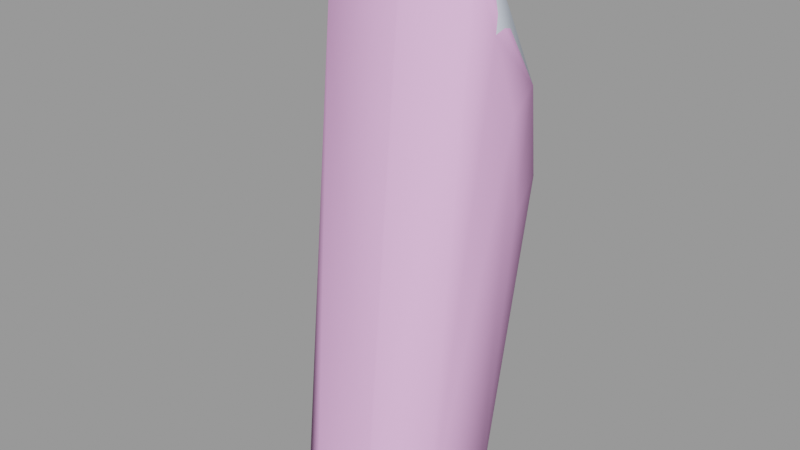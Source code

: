 # Source: heavygib002.blend  (saved by Blender 2.92.15; exported with 4.5.12 LTS)
import bpy
from mathutils import Matrix  # noqa: F401  (used for matrix-valued properties, if any)

bpy.ops.wm.read_factory_settings(use_empty=True)
scene = bpy.context.scene
scene.name = 'heavygib002.qc'

# ---- materials (node trees are filled in below, after node groups)
mat_hvyweapon_red_gib = bpy.data.materials.new('hvyweapon_red_gib')
mat_hvyweapon_red_gib.use_transparent_shadow = False
mat_hvyweapon_red_gib.diffuse_color = (0.7297, 0.7974, 0.9179, 1.0)
mat_phy = bpy.data.materials.new('  phy')
mat_phy.use_transparent_shadow = False
mat_phy.diffuse_color = (0.8976, 0.4687, 0.8465, 1.0)

# ---- material node trees

# ---- meshes
me_heavygib002_reference = bpy.data.meshes.new('heavygib002_reference')
me_heavygib002_reference.from_pydata([(3.853, 5.17, 2.632), (6.082, 6.541, 1.526), (3.827, 5.26, 1.494), (12.57, -0.7687, 0.9573), (12.76, -4.147, 2.092), (13.02, -4.099, 1.413), (12.67, -0.9158, 0.4668), (11.04, 1.279, 0.5245), (10.97, 1.237, 1.133), (9.783, 3.489, 1.453), (9.5, 3.469, 2.344), (8.406, 5.819, 1.502), (8.404, 5.739, 2.548), (6.048, 6.388, 2.742), (6.368, 5.32, 4.849), (4.321, 4.71, 3.762), (4.265, 4.588, 5.009), (6.391, 5.43, 5.742), (4.72, 4.835, 6.144), (6.705, 5.725, 7.961), (8.395, 4.767, 5.513), (10.55, 0.4656, 2.169), (9.229, 2.587, 4.254), (11.86, -0.9526, 2.253), (12.44, -3.504, 2.612), (9.034, 2.853, 6.639), (9.015, 2.776, 5.462), (8.574, 4.969, 4.151), (8.43, 5.115, 7.483), (9.03, 5.548, 10.26), (9.496, 3.192, 9.926), (4.821, 4.916, 10.15), (6.587, 5.914, 10.18), (11.21, -5.053, 3.181), (9.904, -2.37, 2.535), (8.155, 1.166, 9.46), (6.357, 1.011, 9.399), (6.43, 1.425, 7.041), (8.046, 1.454, 7.155), (8.148, 1.24, 5.886), (8.15, 0.9606, 4.888), (8.809, -0.5934, 3.75), (7.8, -2.939, 1.745), (9.422, -5.271, 2.817), (9.283, -6.006, 2.1), (11.48, -5.681, 2.506), (11.32, -5.757, 1.721), (9.039, -6.0, 1.224), (6.376, 1.384, 5.695), (6.471, 0.9314, 4.272), (7.366, -1.051, 3.172), (8.736, 6.058, 1.321), (6.804, -3.485, -0.03714), (8.996, -6.326, 0.7272), (7.175, -3.347, 0.3867), (6.689, -0.5634, 0.5018), (6.497, -0.6347, 0.04905), (5.371, 1.308, 0.9519), (5.472, 1.264, 1.402), (3.912, 2.916, 1.468), (3.686, 2.819, 1.326), (3.581, 5.513, 1.284), (6.087, 6.766, 1.313), (6.197, 6.847, 0.1681), (8.842, 6.09, 0.168), (10.02, 3.478, 0.1138), (9.859, 3.479, 0.9373), (3.589, 5.606, 0.1683), (3.649, 2.809, 0.1686), (5.306, 1.27, 0.09891), (11.25, 1.266, 0.1346), (13.11, -0.9652, -0.03714), (13.26, -4.431, 0.824), (11.51, -6.068, 1.17), (8.904, -0.9078, 17.78), (9.198, -1.327, 14.99), (11.64, 2.478, 14.75), (9.06, -1.966, 13.11), (2.764, 2.638, 11.41), (4.874, 2.788, 10.06), (3.22, 5.883, 11.55), (4.546, 5.287, 15.85), (6.572, 6.982, 12.43), (6.824, 6.476, 15.06), (9.992, 5.198, 13.43), (10.42, 5.512, 15.03), (10.85, 2.423, 13.15), (9.035, -1.445, 12.1), (5.904, -1.538, 10.82), (6.11, -1.05, 15.03), (5.9, -0.8522, 17.67), (8.772, -0.7081, 19.53), (5.948, -1.139, 19.16), (3.519, 1.505, 17.32), (4.345, 1.007, 19.41), (3.759, 2.508, 15.15), (8.984, -1.909, 10.62), (11.79, 2.66, 10.8), (10.54, 5.736, 11.13), (6.586, 6.42, 11.39), (6.583, 6.564, 10.5), (9.875, 4.449, 18.2), (11.12, 1.844, 18.08), (10.58, 1.261, 20.42), (9.279, 3.935, 20.27), (7.062, 6.034, 17.69), (4.253, 4.97, 18.02), (4.402, 4.485, 19.39), (6.968, 5.063, 19.83), (7.246, -3.322, 0.9495), (6.681, -0.651, 1.214), (5.432, 1.294, 2.061), (4.019, 2.77, 2.517), (4.512, 2.92, 3.592), (4.567, 2.969, 4.934), (5.072, 3.076, 6.171)], [], [(0, 1, 2), (3, 4, 5), (3, 5, 6), (3, 6, 7), (3, 7, 8), (9, 8, 7), (9, 10, 8), (11, 10, 9), (11, 12, 10), (1, 12, 11), (1, 13, 12), (0, 13, 1), (14, 13, 0), (14, 0, 15), (14, 15, 16), (14, 16, 17), (17, 16, 18), (17, 18, 19), (20, 17, 19), (21, 10, 22), (21, 8, 10), (23, 8, 21), (23, 3, 8), (3, 23, 24), (3, 24, 4), (20, 25, 26), (22, 20, 26), (22, 27, 20), (10, 27, 22), (10, 12, 27), (27, 12, 13), (27, 13, 14), (27, 14, 17), (27, 17, 20), (20, 19, 28), (20, 28, 25), (29, 25, 28), (29, 30, 25), (31, 19, 18), (31, 32, 19), (32, 28, 19), (32, 29, 28), (33, 4, 24), (23, 33, 24), (23, 34, 33), (23, 21, 34), (35, 36, 37), (35, 37, 38), (30, 35, 38), (30, 38, 25), (39, 25, 38), (39, 26, 25), (40, 26, 39), (40, 22, 26), (41, 22, 40), (41, 21, 22), (41, 34, 21), (41, 42, 34), (42, 33, 34), (42, 43, 33), (44, 33, 43), (44, 45, 33), (33, 45, 4), (5, 4, 45), (5, 45, 46), (45, 47, 46), (45, 44, 47), (48, 38, 37), (48, 39, 38), (48, 40, 39), (48, 49, 40), (50, 40, 49), (50, 41, 40), (41, 50, 42), (9, 51, 11), (52, 53, 47), (52, 47, 54), (52, 54, 55), (52, 55, 56), (57, 56, 55), (57, 55, 58), (59, 57, 58), (59, 60, 57), (2, 60, 59), (2, 61, 60), (61, 2, 1), (61, 1, 62), (62, 1, 11), (62, 11, 51), (51, 63, 62), (51, 64, 63), (65, 64, 51), (65, 51, 66), (62, 63, 67), (62, 67, 61), (67, 60, 61), (67, 68, 60), (60, 68, 69), (60, 69, 57), (9, 66, 51), (66, 9, 7), (66, 7, 70), (6, 70, 7), (6, 71, 70), (72, 71, 6), (72, 6, 5), (46, 72, 5), (46, 73, 72), (53, 73, 46), (53, 46, 47), (57, 65, 66), (57, 69, 65), (72, 73, 53), (52, 72, 53), (52, 71, 72), (52, 70, 71), (52, 56, 70), (57, 70, 56), (57, 66, 70), (74, 75, 76), (77, 76, 75), (78, 31, 79), (78, 80, 31), (78, 81, 80), (82, 80, 81), (82, 81, 83), (83, 84, 82), (83, 85, 84), (85, 86, 84), (76, 86, 85), (76, 87, 86), (76, 77, 87), (77, 88, 87), (75, 88, 77), (75, 89, 88), (74, 89, 75), (74, 90, 89), (90, 74, 91), (90, 91, 92), (93, 90, 92), (93, 92, 94), (88, 79, 36), (88, 78, 79), (88, 95, 78), (88, 89, 95), (90, 95, 89), (90, 93, 95), (96, 36, 35), (96, 88, 36), (96, 87, 88), (96, 86, 87), (96, 97, 86), (97, 84, 86), (97, 98, 84), (82, 84, 98), (82, 98, 99), (82, 99, 80), (80, 99, 100), (80, 100, 31), (32, 31, 100), (29, 32, 100), (99, 98, 100), (29, 100, 98), (98, 30, 29), (98, 97, 30), (97, 35, 30), (97, 96, 35), (78, 95, 81), (93, 81, 95), (101, 76, 85), (101, 102, 76), (74, 76, 102), (102, 91, 74), (102, 103, 91), (104, 103, 102), (104, 102, 101), (105, 104, 101), (105, 101, 85), (105, 85, 83), (105, 83, 81), (105, 81, 106), (93, 106, 81), (94, 106, 93), (94, 107, 106), (107, 105, 106), (107, 108, 105), (105, 108, 104), (69, 64, 65), (69, 68, 64), (68, 63, 64), (68, 67, 63), (109, 55, 54), (47, 109, 54), (47, 44, 109), (42, 44, 43), (42, 109, 44), (50, 109, 42), (50, 110, 109), (109, 110, 55), (111, 55, 110), (111, 58, 55), (112, 58, 111), (112, 59, 58), (2, 59, 112), (2, 112, 0), (112, 15, 0), (112, 113, 15), (114, 15, 113), (114, 113, 49), (114, 49, 48), (48, 115, 114), (48, 37, 115), (49, 110, 50), (49, 111, 110), (113, 111, 49), (113, 112, 111), (16, 115, 18), (16, 114, 115), (114, 16, 15), (36, 115, 37), (36, 79, 115), (79, 18, 115), (79, 31, 18), (104, 91, 103), (104, 92, 91), (104, 94, 92), (104, 107, 94), (104, 108, 107)])
me_heavygib002_reference.polygons.foreach_set('use_smooth', [True] * 228)
_k = set([(1, 2), (1, 11), (2, 59), (5, 6), (5, 46), (6, 7), (7, 9), (9, 11), (29, 30), (29, 32), (30, 35), (31, 32), (31, 79), (35, 36), (36, 79), (46, 47), (47, 54), (52, 53), (52, 56), (53, 73), (54, 55), (55, 58), (56, 57), (57, 66), (57, 69), (58, 59), (63, 64), (63, 67), (64, 65), (65, 66), (65, 69), (66, 70), (67, 68), (68, 69), (70, 71), (71, 72), (72, 73)])
me_heavygib002_reference.attributes.new('sharp_edge', 'BOOLEAN', 'EDGE').data.foreach_set('value', [ (min(e.vertices), max(e.vertices)) in _k for e in me_heavygib002_reference.edges])
_uv = me_heavygib002_reference.uv_layers.new(name='UVMap')
_uv.uv.foreach_set('vector', [0.4973, 0.2871, 0.5139, 0.2649, 0.5034, 0.3003, 0.5415, 0.1264, 0.5419, 0.07526, 0.5464, 0.07857, 0.5415, 0.1264, 0.5464, 0.07857, 0.5451, 0.1268, 0.5415, 0.1264, 0.5451, 0.1268, 0.5365, 0.1619, 0.5415, 0.1264, 0.5365, 0.1619, 0.5325, 0.1591, 0.5255, 0.1934, 0.5325, 0.1591, 0.5365, 0.1619, 0.5255, 0.1934, 0.5189, 0.1923, 0.5325, 0.1591, 0.5204, 0.2316, 0.5189, 0.1923, 0.5255, 0.1934, 0.5204, 0.2316, 0.5135, 0.2264, 0.5189, 0.1923, 0.5139, 0.2649, 0.5135, 0.2264, 0.5204, 0.2316, 0.5139, 0.2649, 0.5062, 0.2576, 0.5135, 0.2264, 0.4973, 0.2871, 0.5062, 0.2576, 0.5139, 0.2649, 0.4927, 0.2383, 0.5062, 0.2576, 0.4973, 0.2871, 0.4927, 0.2383, 0.4973, 0.2871, 0.4913, 0.2749, 0.4927, 0.2383, 0.4913, 0.2749, 0.4864, 0.2688, 0.4927, 0.2383, 0.4864, 0.2688, 0.4868, 0.2346, 0.4868, 0.2346, 0.4864, 0.2688, 0.481, 0.258, 0.4868, 0.2346, 0.481, 0.258, 0.472, 0.2231, 0.4929, 0.2073, 0.4868, 0.2346, 0.472, 0.2231, 0.5252, 0.1474, 0.5189, 0.1923, 0.5062, 0.1772, 0.5252, 0.1474, 0.5325, 0.1591, 0.5189, 0.1923, 0.5317, 0.1208, 0.5325, 0.1591, 0.5252, 0.1474, 0.5317, 0.1208, 0.5415, 0.1264, 0.5325, 0.1591, 0.5415, 0.1264, 0.5317, 0.1208, 0.5365, 0.08281, 0.5415, 0.1264, 0.5365, 0.08281, 0.5419, 0.07526, 0.4929, 0.2073, 0.4908, 0.1745, 0.498, 0.178, 0.5062, 0.1772, 0.4929, 0.2073, 0.498, 0.178, 0.5062, 0.1772, 0.503, 0.2119, 0.4929, 0.2073, 0.5189, 0.1923, 0.503, 0.2119, 0.5062, 0.1772, 0.5189, 0.1923, 0.5135, 0.2264, 0.503, 0.2119, 0.503, 0.2119, 0.5135, 0.2264, 0.5062, 0.2576, 0.503, 0.2119, 0.5062, 0.2576, 0.4927, 0.2383, 0.503, 0.2119, 0.4927, 0.2383, 0.4868, 0.2346, 0.503, 0.2119, 0.4868, 0.2346, 0.4929, 0.2073, 0.4929, 0.2073, 0.472, 0.2231, 0.4789, 0.2002, 0.4929, 0.2073, 0.4789, 0.2002, 0.4908, 0.1745, 0.4596, 0.1844, 0.4908, 0.1745, 0.4789, 0.2002, 0.4596, 0.1844, 0.4691, 0.1574, 0.4908, 0.1745, 0.4536, 0.2451, 0.472, 0.2231, 0.481, 0.258, 0.4536, 0.2451, 0.4564, 0.2174, 0.472, 0.2231, 0.4564, 0.2174, 0.4789, 0.2002, 0.472, 0.2231, 0.4564, 0.2174, 0.4596, 0.1844, 0.4789, 0.2002, 0.5381, 0.05009, 0.5419, 0.07526, 0.5347, 0.07482, 0.5186, 0.0903, 0.5381, 0.05009, 0.5347, 0.07482, 0.5186, 0.0903, 0.5172, 0.05245, 0.5381, 0.05009, 0.5186, 0.0903, 0.5088, 0.09034, 0.5172, 0.05245, 0.4554, 0.07208, 0.4545, 0.04709, 0.4706, 0.04475, 0.4554, 0.07208, 0.4706, 0.04475, 0.4722, 0.06802, 0.455, 0.1065, 0.4554, 0.07208, 0.4722, 0.06802, 0.455, 0.1065, 0.4722, 0.06802, 0.4767, 0.09199, 0.4811, 0.06521, 0.4767, 0.09199, 0.4722, 0.06802, 0.4811, 0.06521, 0.4834, 0.09062, 0.4767, 0.09199, 0.4878, 0.06247, 0.4834, 0.09062, 0.4811, 0.06521, 0.4878, 0.06247, 0.4888, 0.09426, 0.4834, 0.09062, 0.5011, 0.05629, 0.4888, 0.09426, 0.4878, 0.06247, 0.5011, 0.05629, 0.5088, 0.09034, 0.4888, 0.09426, 0.5011, 0.05629, 0.5172, 0.05245, 0.5088, 0.09034, 0.5011, 0.05629, 0.5132, 0.01798, 0.5172, 0.05245, 0.5132, 0.01798, 0.5381, 0.05009, 0.5172, 0.05245, 0.5132, 0.01798, 0.5332, 0.02412, 0.5381, 0.05009, 0.5403, 0.01567, 0.5381, 0.05009, 0.5332, 0.02412, 0.5403, 0.01567, 0.5432, 0.04321, 0.5381, 0.05009, 0.5381, 0.05009, 0.5432, 0.04321, 0.5419, 0.07526, 0.5464, 0.07857, 0.5419, 0.07526, 0.5432, 0.04321, 0.5464, 0.07857, 0.5432, 0.04321, 0.5486, 0.04451, 0.5432, 0.04321, 0.5461, 0.008549, 0.5486, 0.04451, 0.5432, 0.04321, 0.5403, 0.01567, 0.5461, 0.008549, 0.4783, 0.04043, 0.4722, 0.06802, 0.4706, 0.04475, 0.4783, 0.04043, 0.4811, 0.06521, 0.4722, 0.06802, 0.4783, 0.04043, 0.4878, 0.06247, 0.4811, 0.06521, 0.4783, 0.04043, 0.4853, 0.03413, 0.4878, 0.06247, 0.5, 0.03274, 0.4878, 0.06247, 0.4853, 0.03413, 0.5, 0.03274, 0.5011, 0.05629, 0.4878, 0.06247, 0.5011, 0.05629, 0.5, 0.03274, 0.5132, 0.01798, 0.5255, 0.1934, 0.5237, 0.232, 0.5204, 0.2316, 0.4779, 0.4366, 0.4586, 0.4707, 0.4565, 0.4634, 0.4779, 0.4366, 0.4565, 0.4634, 0.4744, 0.4317, 0.4779, 0.4366, 0.4744, 0.4317, 0.4838, 0.3965, 0.4779, 0.4366, 0.4838, 0.3965, 0.4867, 0.3999, 0.4908, 0.366, 0.4867, 0.3999, 0.4838, 0.3965, 0.4908, 0.366, 0.4838, 0.3965, 0.4876, 0.3637, 0.4962, 0.3354, 0.4908, 0.366, 0.4876, 0.3637, 0.4962, 0.3354, 0.4981, 0.3371, 0.4908, 0.366, 0.5034, 0.3003, 0.4981, 0.3371, 0.4962, 0.3354, 0.5034, 0.3003, 0.5066, 0.3025, 0.4981, 0.3371, 0.5066, 0.3025, 0.5034, 0.3003, 0.5139, 0.2649, 0.5066, 0.3025, 0.5139, 0.2649, 0.5159, 0.267, 0.5159, 0.267, 0.5139, 0.2649, 0.5204, 0.2316, 0.5159, 0.267, 0.5204, 0.2316, 0.5237, 0.232, 0.5237, 0.232, 0.5235, 0.2728, 0.5159, 0.267, 0.5237, 0.232, 0.5314, 0.2361, 0.5235, 0.2728, 0.5354, 0.1952, 0.5314, 0.2361, 0.5237, 0.232, 0.5354, 0.1952, 0.5237, 0.232, 0.5292, 0.1947, 0.5159, 0.267, 0.5235, 0.2728, 0.514, 0.3091, 0.5159, 0.267, 0.514, 0.3091, 0.5066, 0.3025, 0.514, 0.3091, 0.4981, 0.3371, 0.5066, 0.3025, 0.514, 0.3091, 0.5049, 0.3448, 0.4981, 0.3371, 0.4981, 0.3371, 0.5049, 0.3448, 0.496, 0.3727, 0.4981, 0.3371, 0.496, 0.3727, 0.4908, 0.366, 0.5255, 0.1934, 0.5292, 0.1947, 0.5237, 0.232, 0.5292, 0.1947, 0.5255, 0.1934, 0.5365, 0.1619, 0.5292, 0.1947, 0.5365, 0.1619, 0.5397, 0.1624, 0.5451, 0.1268, 0.5397, 0.1624, 0.5365, 0.1619, 0.5451, 0.1268, 0.55, 0.1273, 0.5397, 0.1624, 0.5518, 0.07814, 0.55, 0.1273, 0.5451, 0.1268, 0.5518, 0.07814, 0.5451, 0.1268, 0.5464, 0.07857, 0.5486, 0.04451, 0.5518, 0.07814, 0.5464, 0.07857, 0.5486, 0.04451, 0.5526, 0.04369, 0.5518, 0.07814, 0.5497, 0.007533, 0.5526, 0.04369, 0.5486, 0.04451, 0.5497, 0.007533, 0.5486, 0.04451, 0.5461, 0.008549, 0.9449, 0.8185, 0.99, 0.8084, 0.9885, 0.8209, 0.9449, 0.8185, 0.9446, 0.8055, 0.99, 0.8084, 0.9833, 0.9706, 0.9631, 0.981, 0.9425, 0.9656, 0.9367, 0.9037, 0.9833, 0.9706, 0.9425, 0.9656, 0.9367, 0.9037, 0.9961, 0.9149, 0.9833, 0.9706, 0.9367, 0.9037, 0.9904, 0.8669, 0.9961, 0.9149, 0.9367, 0.9037, 0.9459, 0.8589, 0.9904, 0.8669, 0.9449, 0.8185, 0.9904, 0.8669, 0.9459, 0.8589, 0.9449, 0.8185, 0.9885, 0.8209, 0.9904, 0.8669, 0.2283, 0.7716, 0.2255, 0.7376, 0.252, 0.7308, 0.2228, 0.7155, 0.252, 0.7308, 0.2255, 0.7376, 0.3303, 0.7088, 0.3203, 0.6734, 0.3329, 0.6773, 0.3303, 0.7088, 0.3133, 0.6975, 0.3203, 0.6734, 0.3303, 0.7088, 0.3042, 0.7521, 0.3133, 0.6975, 0.2941, 0.7036, 0.3133, 0.6975, 0.3042, 0.7521, 0.2941, 0.7036, 0.3042, 0.7521, 0.2905, 0.7356, 0.2905, 0.7356, 0.27, 0.7113, 0.2941, 0.7036, 0.2905, 0.7356, 0.2696, 0.7312, 0.27, 0.7113, 0.2696, 0.7312, 0.2507, 0.7098, 0.27, 0.7113, 0.252, 0.7308, 0.2507, 0.7098, 0.2696, 0.7312, 0.252, 0.7308, 0.2237, 0.703, 0.2507, 0.7098, 0.252, 0.7308, 0.2228, 0.7155, 0.2237, 0.703, 0.2228, 0.7155, 0.2037, 0.6938, 0.2237, 0.703, 0.2255, 0.7376, 0.2037, 0.6938, 0.2228, 0.7155, 0.2255, 0.7376, 0.2077, 0.7446, 0.2037, 0.6938, 0.2283, 0.7716, 0.2077, 0.7446, 0.2255, 0.7376, 0.2283, 0.7716, 0.2105, 0.7781, 0.2077, 0.7446, 0.2105, 0.7781, 0.2283, 0.7716, 0.23, 0.7922, 0.2105, 0.7781, 0.23, 0.7922, 0.2125, 0.7945, 0.189, 0.7777, 0.2105, 0.7781, 0.2125, 0.7945, 0.189, 0.7777, 0.2125, 0.7945, 0.1957, 0.7946, 0.2037, 0.6938, 0.1816, 0.6752, 0.1938, 0.6686, 0.2037, 0.6938, 0.1776, 0.7029, 0.1816, 0.6752, 0.2037, 0.6938, 0.1837, 0.7515, 0.1776, 0.7029, 0.2037, 0.6938, 0.2077, 0.7446, 0.1837, 0.7515, 0.2105, 0.7781, 0.1837, 0.7515, 0.2077, 0.7446, 0.2105, 0.7781, 0.189, 0.7777, 0.1837, 0.7515, 0.2211, 0.6865, 0.2057, 0.6531, 0.2166, 0.6507, 0.2211, 0.6865, 0.2037, 0.6938, 0.2057, 0.6531, 0.2211, 0.6865, 0.2237, 0.703, 0.2037, 0.6938, 0.2211, 0.6865, 0.2507, 0.7098, 0.2237, 0.703, 0.2211, 0.6865, 0.2512, 0.6796, 0.2507, 0.7098, 0.2512, 0.6796, 0.27, 0.7113, 0.2507, 0.7098, 0.2512, 0.6796, 0.2694, 0.6824, 0.27, 0.7113, 0.2941, 0.7036, 0.27, 0.7113, 0.2694, 0.6824, 0.2941, 0.7036, 0.2694, 0.6824, 0.2923, 0.6899, 0.2941, 0.7036, 0.2923, 0.6899, 0.3133, 0.6975, 0.3133, 0.6975, 0.2923, 0.6899, 0.2932, 0.6793, 0.3133, 0.6975, 0.2932, 0.6793, 0.3063, 0.6735, 0.2935, 0.6705, 0.3063, 0.6735, 0.2932, 0.6793, 0.2779, 0.6694, 0.2935, 0.6705, 0.2932, 0.6793, 0.2923, 0.6899, 0.2694, 0.6824, 0.2932, 0.6793, 0.2779, 0.6694, 0.2932, 0.6793, 0.2694, 0.6824, 0.2694, 0.6824, 0.2583, 0.6541, 0.2725, 0.661, 0.2694, 0.6824, 0.2512, 0.6796, 0.2583, 0.6541, 0.2512, 0.6796, 0.2303, 0.6537, 0.2451, 0.6523, 0.2512, 0.6796, 0.2211, 0.6865, 0.2303, 0.6537, 0.3303, 0.7088, 0.3224, 0.7533, 0.3042, 0.7521, 0.3236, 0.7835, 0.3042, 0.7521, 0.3224, 0.7533, 0.2674, 0.772, 0.252, 0.7308, 0.2696, 0.7312, 0.2674, 0.772, 0.2498, 0.771, 0.252, 0.7308, 0.2283, 0.7716, 0.252, 0.7308, 0.2498, 0.771, 0.2498, 0.771, 0.23, 0.7922, 0.2283, 0.7716, 0.2498, 0.771, 0.2476, 0.7985, 0.23, 0.7922, 0.267, 0.7976, 0.2476, 0.7985, 0.2498, 0.771, 0.267, 0.7976, 0.2498, 0.771, 0.2674, 0.772, 0.2865, 0.768, 0.267, 0.7976, 0.2674, 0.772, 0.2865, 0.768, 0.2674, 0.772, 0.2696, 0.7312, 0.2865, 0.768, 0.2696, 0.7312, 0.2905, 0.7356, 0.2865, 0.768, 0.2905, 0.7356, 0.3042, 0.7521, 0.2865, 0.768, 0.3042, 0.7521, 0.303, 0.7802, 0.3236, 0.7835, 0.303, 0.7802, 0.3042, 0.7521, 0.321, 0.8112, 0.303, 0.7802, 0.3236, 0.7835, 0.321, 0.8112, 0.3008, 0.7978, 0.303, 0.7802, 0.3008, 0.7978, 0.2865, 0.768, 0.303, 0.7802, 0.3008, 0.7978, 0.2841, 0.7957, 0.2865, 0.768, 0.2865, 0.768, 0.2841, 0.7957, 0.267, 0.7976, 0.9446, 0.8055, 0.9914, 0.7599, 0.99, 0.8084, 0.9446, 0.8055, 0.9373, 0.7707, 0.9914, 0.7599, 0.9373, 0.7707, 0.9734, 0.73, 0.9914, 0.7599, 0.9373, 0.7707, 0.9483, 0.7281, 0.9734, 0.73, 0.471, 0.4275, 0.4838, 0.3965, 0.4744, 0.4317, 0.4565, 0.4634, 0.471, 0.4275, 0.4744, 0.4317, 0.4565, 0.4634, 0.4508, 0.4576, 0.471, 0.4275, 0.4655, 0.418, 0.4508, 0.4576, 0.4479, 0.4441, 0.4655, 0.418, 0.471, 0.4275, 0.4508, 0.4576, 0.4649, 0.3842, 0.471, 0.4275, 0.4655, 0.418, 0.4649, 0.3842, 0.4792, 0.3919, 0.471, 0.4275, 0.471, 0.4275, 0.4792, 0.3919, 0.4838, 0.3965, 0.484, 0.3579, 0.4838, 0.3965, 0.4792, 0.3919, 0.484, 0.3579, 0.4876, 0.3637, 0.4838, 0.3965, 0.4891, 0.3302, 0.4876, 0.3637, 0.484, 0.3579, 0.4891, 0.3302, 0.4962, 0.3354, 0.4876, 0.3637, 0.5034, 0.3003, 0.4962, 0.3354, 0.4891, 0.3302, 0.5034, 0.3003, 0.4891, 0.3302, 0.4952, 0.2995, 0.4891, 0.3302, 0.4865, 0.299, 0.4952, 0.2995, 0.4891, 0.3302, 0.4812, 0.3243, 0.4865, 0.299, 0.4736, 0.3126, 0.4865, 0.299, 0.4812, 0.3243, 0.4736, 0.3126, 0.4812, 0.3243, 0.4662, 0.3505, 0.4736, 0.3126, 0.4662, 0.3505, 0.4592, 0.3328, 0.4592, 0.3328, 0.4653, 0.3032, 0.4736, 0.3126, 0.4592, 0.3328, 0.4516, 0.3217, 0.4653, 0.3032, 0.4662, 0.3505, 0.4792, 0.3919, 0.4649, 0.3842, 0.4662, 0.3505, 0.484, 0.3579, 0.4792, 0.3919, 0.4812, 0.3243, 0.484, 0.3579, 0.4662, 0.3505, 0.4812, 0.3243, 0.4891, 0.3302, 0.484, 0.3579, 0.479, 0.2926, 0.4653, 0.3032, 0.4723, 0.2815, 0.479, 0.2926, 0.4736, 0.3126, 0.4653, 0.3032, 0.4736, 0.3126, 0.479, 0.2926, 0.4865, 0.299, 0.4367, 0.3067, 0.4653, 0.3032, 0.4516, 0.3217, 0.4367, 0.3067, 0.4415, 0.2743, 0.4653, 0.3032, 0.4415, 0.2743, 0.4723, 0.2815, 0.4653, 0.3032, 0.4415, 0.2743, 0.4495, 0.2492, 0.4723, 0.2815, 0.6139, 0.67, 0.6555, 0.6514, 0.6415, 0.6769, 0.6139, 0.67, 0.653, 0.6206, 0.6555, 0.6514, 0.6139, 0.67, 0.6296, 0.6102, 0.653, 0.6206, 0.6139, 0.67, 0.5977, 0.6196, 0.6296, 0.6102, 0.6139, 0.67, 0.5982, 0.6483, 0.5977, 0.6196])
me_heavygib002_reference.materials.append(mat_hvyweapon_red_gib)
me_heavygib002_reference.use_remesh_fix_poles = True
me_heavygib002_reference.use_remesh_preserve_attributes = False
me_heavygib002_reference.use_mirror_vertex_groups = False
me_heavygib002_reference.update()
me_heavygib002_reference.normals_split_custom_set([tuple(v) for v in zip(*[iter([-0.8503, 0.4352, 0.2959, -0.1117, 0.9884, 0.1033, -0.8743, 0.4782, 0.0839, 0.8502, 0.3997, 0.3427, 0.898, -0.1703, 0.4056, 0.9396, -0.2826, 0.1933, 0.8502, 0.3997, 0.3427, 0.9396, -0.2826, 0.1933, 0.8998, 0.3992, 0.176, 0.8502, 0.3997, 0.3427, 0.8998, 0.3992, 0.176, 0.8407, 0.5219, 0.1444, 0.8502, 0.3997, 0.3427, 0.8407, 0.5219, 0.1444, 0.823, 0.4782, 0.3065, 0.8751, 0.4457, 0.1883, 0.823, 0.4782, 0.3065, 0.8407, 0.5219, 0.1444, 0.8751, 0.4457, 0.1883, 0.8937, 0.3824, 0.2346, 0.823, 0.4782, 0.3065, 0.6272, 0.7665, 0.1381, 0.8937, 0.3824, 0.2346, 0.8751, 0.4457, 0.1883, 0.6272, 0.7665, 0.1381, 0.6474, 0.726, 0.2319, 0.8937, 0.3824, 0.2346, -0.1117, 0.9884, 0.1033, 0.6474, 0.726, 0.2319, 0.6272, 0.7665, 0.1381, -0.1117, 0.9884, 0.1033, -0.1082, 0.9506, 0.291, 0.6474, 0.726, 0.2319, -0.8503, 0.4352, 0.2959, -0.1082, 0.9506, 0.291, -0.1117, 0.9884, 0.1033, -0.07362, 0.9651, 0.2515, -0.1082, 0.9506, 0.291, -0.8503, 0.4352, 0.2959, -0.07362, 0.9651, 0.2515, -0.8503, 0.4352, 0.2959, -0.848, 0.4575, 0.2675, -0.07362, 0.9651, 0.2515, -0.848, 0.4575, 0.2675, -0.8508, 0.515, 0.1051, -0.07362, 0.9651, 0.2515, -0.8508, 0.515, 0.1051, -0.03769, 0.9981, -0.04806, -0.03769, 0.9981, -0.04806, -0.8508, 0.515, 0.1051, -0.8622, 0.4992, 0.08543, -0.03769, 0.9981, -0.04806, -0.8622, 0.4992, 0.08543, -0.07427, 0.991, -0.1114, 0.7021, 0.712, -0.006086, -0.03769, 0.9981, -0.04806, -0.07427, 0.991, -0.1114, 0.6672, 0.1497, 0.7297, 0.8937, 0.3824, 0.2346, 0.94, 0.0516, 0.3374, 0.6672, 0.1497, 0.7297, 0.823, 0.4782, 0.3065, 0.8937, 0.3824, 0.2346, 0.4649, 0.3067, 0.8306, 0.823, 0.4782, 0.3065, 0.6672, 0.1497, 0.7297, 0.4649, 0.3067, 0.8306, 0.8502, 0.3997, 0.3427, 0.823, 0.4782, 0.3065, 0.8502, 0.3997, 0.3427, 0.4649, 0.3067, 0.8306, 0.6088, 0.04042, 0.7923, 0.8502, 0.3997, 0.3427, 0.6088, 0.04042, 0.7923, 0.898, -0.1703, 0.4056, 0.7021, 0.712, -0.006086, 0.9875, -0.1429, -0.06724, 0.9885, -0.1136, 0.09958, 0.94, 0.0516, 0.3374, 0.7021, 0.712, -0.006086, 0.9885, -0.1136, 0.09958, 0.94, 0.0516, 0.3374, 0.6778, 0.7003, 0.2241, 0.7021, 0.712, -0.006086, 0.8937, 0.3824, 0.2346, 0.6778, 0.7003, 0.2241, 0.94, 0.0516, 0.3374, 0.8937, 0.3824, 0.2346, 0.6474, 0.726, 0.2319, 0.6778, 0.7003, 0.2241, 0.6778, 0.7003, 0.2241, 0.6474, 0.726, 0.2319, -0.1082, 0.9506, 0.291, 0.6778, 0.7003, 0.2241, -0.1082, 0.9506, 0.291, -0.07362, 0.9651, 0.2515, 0.6778, 0.7003, 0.2241, -0.07362, 0.9651, 0.2515, -0.03769, 0.9981, -0.04806, 0.6778, 0.7003, 0.2241, -0.03769, 0.9981, -0.04806, 0.7021, 0.712, -0.006086, 0.7021, 0.712, -0.006086, -0.07427, 0.991, -0.1114, 0.6886, 0.7069, -0.1618, 0.7021, 0.712, -0.006086, 0.6886, 0.7069, -0.1618, 0.9875, -0.1429, -0.06724, 0.6694, 0.7162, -0.1973, 0.9875, -0.1429, -0.06724, 0.6886, 0.7069, -0.1618, 0.6694, 0.7162, -0.1973, 0.9749, -0.1617, -0.153, 0.9875, -0.1429, -0.06724, -0.8726, 0.4873, -0.03382, -0.07427, 0.991, -0.1114, -0.8622, 0.4992, 0.08543, -0.8726, 0.4873, -0.03382, -0.1167, 0.9885, -0.09614, -0.07427, 0.991, -0.1114, -0.1167, 0.9885, -0.09614, 0.6886, 0.7069, -0.1618, -0.07427, 0.991, -0.1114, -0.1167, 0.9885, -0.09614, 0.6694, 0.7162, -0.1973, 0.6886, 0.7069, -0.1618, 0.1139, -0.2042, 0.9723, 0.898, -0.1703, 0.4056, 0.6088, 0.04042, 0.7923, 0.4649, 0.3067, 0.8306, 0.1139, -0.2042, 0.9723, 0.6088, 0.04042, 0.7923, 0.4649, 0.3067, 0.8306, 0.08737, -0.0477, 0.995, 0.1139, -0.2042, 0.9723, 0.4649, 0.3067, 0.8306, 0.6672, 0.1497, 0.7297, 0.08737, -0.0477, 0.995, 0.492, -0.8613, -0.1269, -0.3922, -0.9088, -0.142, -0.4169, -0.9089, 0.01118, 0.492, -0.8613, -0.1269, -0.4169, -0.9089, 0.01118, 0.4855, -0.8742, -0.01208, 0.9749, -0.1617, -0.153, 0.492, -0.8613, -0.1269, 0.4855, -0.8742, -0.01208, 0.9749, -0.1617, -0.153, 0.4855, -0.8742, -0.01208, 0.9875, -0.1429, -0.06724, 0.4651, -0.864, 0.1931, 0.9875, -0.1429, -0.06724, 0.4855, -0.8742, -0.01208, 0.4651, -0.864, 0.1931, 0.9885, -0.1136, 0.09958, 0.9875, -0.1429, -0.06724, 0.399, -0.6923, 0.6013, 0.9885, -0.1136, 0.09958, 0.4651, -0.864, 0.1931, 0.399, -0.6923, 0.6013, 0.94, 0.0516, 0.3374, 0.9885, -0.1136, 0.09958, 0.3111, -0.4229, 0.8511, 0.94, 0.0516, 0.3374, 0.399, -0.6923, 0.6013, 0.3111, -0.4229, 0.8511, 0.6672, 0.1497, 0.7297, 0.94, 0.0516, 0.3374, 0.3111, -0.4229, 0.8511, 0.08737, -0.0477, 0.995, 0.6672, 0.1497, 0.7297, 0.3111, -0.4229, 0.8511, -0.5782, -0.3111, 0.7543, 0.08737, -0.0477, 0.995, -0.5782, -0.3111, 0.7543, 0.1139, -0.2042, 0.9723, 0.08737, -0.0477, 0.995, -0.5782, -0.3111, 0.7543, -0.422, -0.3335, 0.843, 0.1139, -0.2042, 0.9723, -0.4551, -0.7708, 0.4459, 0.1139, -0.2042, 0.9723, -0.422, -0.3335, 0.843, -0.4551, -0.7708, 0.4459, 0.4361, -0.7933, 0.4249, 0.1139, -0.2042, 0.9723, 0.1139, -0.2042, 0.9723, 0.4361, -0.7933, 0.4249, 0.898, -0.1703, 0.4056, 0.9396, -0.2826, 0.1933, 0.898, -0.1703, 0.4056, 0.4361, -0.7933, 0.4249, 0.9396, -0.2826, 0.1933, 0.4361, -0.7933, 0.4249, 0.4588, -0.8875, 0.04353, 0.4361, -0.7933, 0.4249, -0.415, -0.9021, 0.1184, 0.4588, -0.8875, 0.04353, 0.4361, -0.7933, 0.4249, -0.4551, -0.7708, 0.4459, -0.415, -0.9021, 0.1184, -0.4298, -0.8833, 0.1873, 0.4855, -0.8742, -0.01208, -0.4169, -0.9089, 0.01118, -0.4298, -0.8833, 0.1873, 0.4651, -0.864, 0.1931, 0.4855, -0.8742, -0.01208, -0.4298, -0.8833, 0.1873, 0.399, -0.6923, 0.6013, 0.4651, -0.864, 0.1931, -0.4298, -0.8833, 0.1873, -0.5468, -0.7514, 0.3694, 0.399, -0.6923, 0.6013, -0.5515, -0.5766, 0.6028, 0.399, -0.6923, 0.6013, -0.5468, -0.7514, 0.3694, -0.5515, -0.5766, 0.6028, 0.3111, -0.4229, 0.8511, 0.399, -0.6923, 0.6013, 0.3111, -0.4229, 0.8511, -0.5515, -0.5766, 0.6028, -0.5782, -0.3111, 0.7543, 0.8262, 0.3833, 0.4129, 0.608, 0.6533, 0.4512, 0.4929, 0.4819, 0.7245, -0.7899, -0.2677, 0.5518, -0.421, -0.6941, 0.5839, -0.421, -0.6941, 0.5839, -0.7899, -0.2677, 0.5518, -0.421, -0.6941, 0.5839, -0.7899, -0.2677, 0.5517, -0.7899, -0.2677, 0.5518, -0.7899, -0.2677, 0.5517, -0.8196, -0.3809, 0.428, -0.7899, -0.2677, 0.5518, -0.8196, -0.3809, 0.428, -0.8196, -0.3809, 0.428, -0.6891, -0.6833, 0.2414, -0.8196, -0.3809, 0.428, -0.8196, -0.3809, 0.428, -0.6891, -0.6833, 0.2414, -0.8196, -0.3809, 0.428, -0.6886, -0.644, 0.3332, -0.6589, -0.3814, 0.6483, -0.6891, -0.6833, 0.2414, -0.6886, -0.644, 0.3332, -0.6589, -0.3814, 0.6483, -0.8299, -0.4242, 0.3624, -0.6891, -0.6833, 0.2414, -0.4764, 0.2764, 0.8347, -0.8299, -0.4242, 0.3624, -0.6589, -0.3814, 0.6483, -0.4764, 0.2764, 0.8347, -0.7363, 0.4378, 0.5159, -0.8299, -0.4242, 0.3624, -0.7363, 0.4378, 0.5159, -0.4764, 0.2764, 0.8347, -0.06892, 0.571, 0.8181, -0.7363, 0.4378, 0.5159, -0.06892, 0.571, 0.8181, -0.089, 0.8633, 0.4968, -0.089, 0.8633, 0.4968, -0.06892, 0.571, 0.8181, 0.4929, 0.4819, 0.7245, -0.089, 0.8633, 0.4968, 0.4929, 0.4819, 0.7245, 0.608, 0.6533, 0.4512, 0.608, 0.6533, 0.4512, -0.09205, 0.9938, 0.06309, -0.089, 0.8633, 0.4968, 0.608, 0.6533, 0.4512, 0.652, 0.7501, 0.1103, -0.09205, 0.9938, 0.06309, 0.9109, 0.3925, 0.1275, 0.652, 0.7501, 0.1103, 0.608, 0.6533, 0.4512, 0.9109, 0.3925, 0.1275, 0.608, 0.6533, 0.4512, 0.8633, 0.3903, 0.3201, -0.089, 0.8633, 0.4968, -0.09205, 0.9938, 0.06309, -0.8556, 0.5165, 0.03477, -0.089, 0.8633, 0.4968, -0.8556, 0.5165, 0.03477, -0.7363, 0.4378, 0.5159, -0.8556, 0.5165, 0.03477, -0.8299, -0.4242, 0.3624, -0.7363, 0.4378, 0.5159, -0.8556, 0.5165, 0.03477, -0.9073, -0.4191, 0.03473, -0.8299, -0.4242, 0.3624, -0.8299, -0.4242, 0.3624, -0.9073, -0.4191, 0.03473, -0.6695, -0.741, 0.05183, -0.8299, -0.4242, 0.3624, -0.6695, -0.741, 0.05183, -0.6891, -0.6833, 0.2414, 0.8262, 0.3833, 0.4129, 0.8633, 0.3903, 0.3201, 0.608, 0.6533, 0.4512, 0.8633, 0.3903, 0.3201, 0.8262, 0.3833, 0.4129, 0.7957, 0.4795, 0.37, 0.8633, 0.3903, 0.3201, 0.7957, 0.4795, 0.37, 0.7958, 0.4795, 0.37, 0.7976, 0.3681, 0.4778, 0.7958, 0.4795, 0.37, 0.7957, 0.4795, 0.37, 0.7976, 0.3681, 0.4778, 0.7976, 0.3681, 0.4778, 0.7958, 0.4795, 0.37, 0.8116, -0.1949, 0.5507, 0.7976, 0.3681, 0.4778, 0.7976, 0.3681, 0.4778, 0.8116, -0.1949, 0.5507, 0.7976, 0.3681, 0.4778, 0.8116, -0.1948, 0.5507, 0.3311, -0.7527, 0.5691, 0.8116, -0.1949, 0.5507, 0.8116, -0.1948, 0.5507, 0.3311, -0.7527, 0.5691, 0.3311, -0.7527, 0.569, 0.8116, -0.1949, 0.5507, -0.421, -0.6941, 0.5839, 0.3311, -0.7527, 0.569, 0.3311, -0.7527, 0.5691, -0.421, -0.6941, 0.5839, 0.3311, -0.7527, 0.5691, -0.421, -0.6941, 0.5839, 0.4294, -0.902, 0.04486, 0.4294, -0.902, 0.04483, 0.4294, -0.902, 0.04485, 0.4294, -0.902, 0.04486, 0.4294, -0.902, 0.04482, 0.4294, -0.902, 0.04483, 0.1493, -0.3094, -0.9391, 0.1985, -0.401, -0.8943, 0.1493, -0.3094, -0.9391, 0.04429, -0.08475, -0.9954, 0.1493, -0.3094, -0.9391, 0.1493, -0.3094, -0.9391, 0.04429, -0.08475, -0.9954, 0.04421, -0.08477, -0.9954, 0.1493, -0.3094, -0.9391, 0.04429, -0.08475, -0.9954, -0.07056, 0.1794, -0.9812, 0.04421, -0.08477, -0.9954, 0.04429, -0.08475, -0.9954, -0.07059, 0.1794, -0.9812, -0.07056, 0.1794, -0.9812, -0.1289, 0.3088, -0.9424, -0.07056, 0.1794, -0.9812, -0.07059, 0.1794, -0.9812, -0.1289, 0.3088, -0.9424, -0.1289, 0.3088, -0.9424, -0.07056, 0.1794, -0.9812, 0.4381, -0.8966, 0.06441, 0.4152, -0.8977, 0.1476, 0.9836, -0.1659, -0.07087, 0.5349, -0.8319, -0.1475, 0.9836, -0.1659, -0.07087, 0.4152, -0.8977, 0.1476, -0.9105, -0.1954, -0.3643, -0.405, 0.468, -0.7855, -0.5813, -0.0985, -0.8077, -0.9105, -0.1954, -0.3643, -0.6117, 0.7198, -0.3283, -0.405, 0.468, -0.7855, -0.9105, -0.1954, -0.3643, -0.7561, 0.631, 0.1736, -0.6117, 0.7198, -0.3283, 0.04091, 0.9974, -0.05916, -0.6117, 0.7198, -0.3283, -0.7561, 0.631, 0.1736, 0.04091, 0.9974, -0.05916, -0.7561, 0.631, 0.1736, -0.009999, 0.9866, 0.1631, -0.009999, 0.9866, 0.1631, 0.7071, 0.7069, 0.01784, 0.04091, 0.9974, -0.05916, -0.009999, 0.9866, 0.1631, 0.7542, 0.6544, -0.0549, 0.7071, 0.7069, 0.01784, 0.7542, 0.6544, -0.0549, 0.993, 0.02838, -0.1145, 0.7071, 0.7069, 0.01784, 0.9836, -0.1659, -0.07087, 0.993, 0.02838, -0.1145, 0.7542, 0.6544, -0.0549, 0.9836, -0.1659, -0.07087, 0.5648, -0.8212, -0.08189, 0.993, 0.02838, -0.1145, 0.9836, -0.1659, -0.07087, 0.5349, -0.8319, -0.1475, 0.5648, -0.8212, -0.08189, 0.5349, -0.8319, -0.1475, -0.3211, -0.8878, -0.3297, 0.5648, -0.8212, -0.08189, 0.4152, -0.8977, 0.1476, -0.3211, -0.8878, -0.3297, 0.5349, -0.8319, -0.1475, 0.4152, -0.8977, 0.1476, -0.4932, -0.8668, 0.07361, -0.3211, -0.8878, -0.3297, 0.4381, -0.8966, 0.06441, -0.4932, -0.8668, 0.07361, 0.4152, -0.8977, 0.1476, 0.4381, -0.8966, 0.06441, -0.4175, -0.9085, -0.0152, -0.4932, -0.8668, 0.07361, -0.4175, -0.9085, -0.0152, 0.4381, -0.8966, 0.06441, 0.3114, -0.8203, 0.4798, -0.4175, -0.9085, -0.0152, 0.3114, -0.8203, 0.4798, -0.385, -0.8018, 0.457, -0.963, -0.2678, 0.03106, -0.4175, -0.9085, -0.0152, -0.385, -0.8018, 0.457, -0.963, -0.2678, 0.03106, -0.385, -0.8018, 0.457, -0.7833, -0.2828, 0.5536, -0.3211, -0.8878, -0.3297, -0.5813, -0.0985, -0.8077, -0.3152, -0.3597, -0.8782, -0.3211, -0.8878, -0.3297, -0.9105, -0.1954, -0.3643, -0.5813, -0.0985, -0.8077, -0.3211, -0.8878, -0.3297, -0.9728, -0.2236, 0.06, -0.9105, -0.1954, -0.3643, -0.3211, -0.8878, -0.3297, -0.4932, -0.8668, 0.07361, -0.9728, -0.2236, 0.06, -0.4175, -0.9085, -0.0152, -0.9728, -0.2236, 0.06, -0.4932, -0.8668, 0.07361, -0.4175, -0.9085, -0.0152, -0.963, -0.2678, 0.03106, -0.9728, -0.2236, 0.06, 0.417, -0.7675, -0.4869, -0.3152, -0.3597, -0.8782, 0.1832, -0.3012, -0.9358, 0.417, -0.7675, -0.4869, -0.3211, -0.8878, -0.3297, -0.3152, -0.3597, -0.8782, 0.417, -0.7675, -0.4869, 0.5648, -0.8212, -0.08189, -0.3211, -0.8878, -0.3297, 0.417, -0.7675, -0.4869, 0.993, 0.02838, -0.1145, 0.5648, -0.8212, -0.08189, 0.417, -0.7675, -0.4869, 0.9022, -0.04464, -0.4289, 0.993, 0.02838, -0.1145, 0.9022, -0.04464, -0.4289, 0.7071, 0.7069, 0.01784, 0.993, 0.02838, -0.1145, 0.9022, -0.04464, -0.4289, 0.5226, 0.8074, -0.2741, 0.7071, 0.7069, 0.01784, 0.04091, 0.9974, -0.05916, 0.7071, 0.7069, 0.01784, 0.5226, 0.8074, -0.2741, 0.04091, 0.9974, -0.05916, 0.5226, 0.8074, -0.2741, 0.002886, 0.9772, -0.2125, 0.04091, 0.9974, -0.05916, 0.002886, 0.9772, -0.2125, -0.6117, 0.7198, -0.3283, -0.6117, 0.7198, -0.3283, 0.002886, 0.9772, -0.2125, -0.04772, 0.8258, -0.5619, -0.6117, 0.7198, -0.3283, -0.04772, 0.8258, -0.5619, -0.405, 0.468, -0.7855, -0.01206, 0.5652, -0.8249, -0.405, 0.468, -0.7855, -0.04772, 0.8258, -0.5619, 0.3234, 0.4665, -0.8233, -0.01206, 0.5652, -0.8249, -0.04772, 0.8258, -0.5619, 0.002886, 0.9772, -0.2125, 0.5226, 0.8074, -0.2741, -0.04772, 0.8258, -0.5619, 0.3234, 0.4665, -0.8233, -0.04772, 0.8258, -0.5619, 0.5226, 0.8074, -0.2741, 0.5226, 0.8074, -0.2741, 0.4196, 0.03979, -0.9068, 0.3234, 0.4665, -0.8233, 0.5226, 0.8074, -0.2741, 0.9022, -0.04464, -0.4289, 0.4196, 0.03979, -0.9068, 0.9022, -0.04464, -0.4289, 0.1832, -0.3012, -0.9358, 0.4196, 0.03979, -0.9068, 0.9022, -0.04464, -0.4289, 0.417, -0.7675, -0.4869, 0.1832, -0.3012, -0.9358, -0.9105, -0.1954, -0.3643, -0.9728, -0.2236, 0.06, -0.7561, 0.631, 0.1736, -0.963, -0.2678, 0.03106, -0.7561, 0.631, 0.1736, -0.9728, -0.2236, 0.06, 0.6615, 0.6801, 0.3159, 0.9836, -0.1659, -0.07087, 0.7542, 0.6544, -0.0549, 0.6615, 0.6801, 0.3159, 0.9691, -0.131, 0.2089, 0.9836, -0.1659, -0.07087, 0.4381, -0.8966, 0.06441, 0.9836, -0.1659, -0.07087, 0.9691, -0.131, 0.2089, 0.9691, -0.131, 0.2089, 0.3114, -0.8203, 0.4798, 0.4381, -0.8966, 0.06441, 0.9691, -0.131, 0.2089, 0.7179, -0.1647, 0.6764, 0.3114, -0.8203, 0.4798, 0.4678, 0.5091, 0.7225, 0.7179, -0.1647, 0.6764, 0.9691, -0.131, 0.2089, 0.4678, 0.5091, 0.7225, 0.9691, -0.131, 0.2089, 0.6615, 0.6801, 0.3159, 0.01892, 0.953, 0.3022, 0.4678, 0.5091, 0.7225, 0.6615, 0.6801, 0.3159, 0.01892, 0.953, 0.3022, 0.6615, 0.6801, 0.3159, 0.7542, 0.6544, -0.0549, 0.01892, 0.953, 0.3022, 0.7542, 0.6544, -0.0549, -0.009999, 0.9866, 0.1631, 0.01892, 0.953, 0.3022, -0.009999, 0.9866, 0.1631, -0.7561, 0.631, 0.1736, 0.01892, 0.953, 0.3022, -0.7561, 0.631, 0.1736, -0.7517, 0.621, 0.2221, -0.963, -0.2678, 0.03106, -0.7517, 0.621, 0.2221, -0.7561, 0.631, 0.1736, -0.7833, -0.2828, 0.5536, -0.7517, 0.621, 0.2221, -0.963, -0.2678, 0.03106, -0.7833, -0.2828, 0.5536, -0.5967, 0.3766, 0.7086, -0.7517, 0.621, 0.2221, -0.5967, 0.3766, 0.7086, 0.01892, 0.953, 0.3022, -0.7517, 0.621, 0.2221, -0.5967, 0.3766, 0.7086, -0.02197, 0.6916, 0.7219, 0.01892, 0.953, 0.3022, 0.01892, 0.953, 0.3022, -0.02197, 0.6916, 0.7219, 0.4678, 0.5091, 0.7225, -0.01096, 0.02237, -0.9997, -0.005498, 0.01123, -0.9999, -0.01096, 0.02237, -0.9997, -0.01096, 0.02237, -0.9997, -0.005548, 0.01118, -0.9999, -0.005498, 0.01123, -0.9999, -0.005548, 0.01118, -0.9999, -5.837e-05, -8.923e-05, -1.0, -0.005498, 0.01123, -0.9999, -0.005548, 0.01118, -0.9999, -5.183e-05, -9.335e-05, -1.0, -5.837e-05, -8.923e-05, -1.0, -0.8852, -0.3506, 0.3058, -0.9302, -0.367, -0.00652, -0.9218, -0.3699, 0.1156, -0.415, -0.9021, 0.1184, -0.8852, -0.3506, 0.3058, -0.9218, -0.3699, 0.1156, -0.415, -0.9021, 0.1184, -0.4551, -0.7708, 0.4459, -0.8852, -0.3506, 0.3058, -0.5782, -0.3111, 0.7543, -0.4551, -0.7708, 0.4459, -0.422, -0.3335, 0.843, -0.5782, -0.3111, 0.7543, -0.8852, -0.3506, 0.3058, -0.4551, -0.7708, 0.4459, -0.5515, -0.5766, 0.6028, -0.8852, -0.3506, 0.3058, -0.5782, -0.3111, 0.7543, -0.5515, -0.5766, 0.6028, -0.8976, -0.4126, 0.155, -0.8852, -0.3506, 0.3058, -0.8852, -0.3506, 0.3058, -0.8976, -0.4126, 0.155, -0.9302, -0.367, -0.00652, -0.7794, -0.6164, 0.1124, -0.9302, -0.367, -0.00652, -0.8976, -0.4126, 0.155, -0.7794, -0.6164, 0.1124, -0.7904, -0.6116, -0.03486, -0.9302, -0.367, -0.00652, -0.8951, -0.404, 0.1888, -0.7904, -0.6116, -0.03486, -0.7794, -0.6164, 0.1124, -0.8951, -0.404, 0.1888, -0.9183, -0.3954, 0.01991, -0.7904, -0.6116, -0.03486, -0.8743, 0.4782, 0.0839, -0.9183, -0.3954, 0.01991, -0.8951, -0.404, 0.1888, -0.8743, 0.4782, 0.0839, -0.8951, -0.404, 0.1888, -0.8503, 0.4352, 0.2959, -0.8951, -0.404, 0.1888, -0.848, 0.4575, 0.2675, -0.8503, 0.4352, 0.2959, -0.8951, -0.404, 0.1888, -0.8803, -0.4269, 0.2072, -0.848, 0.4575, 0.2675, -0.8811, -0.4353, 0.1848, -0.848, 0.4575, 0.2675, -0.8803, -0.4269, 0.2072, -0.8811, -0.4353, 0.1848, -0.8803, -0.4269, 0.2072, -0.5468, -0.7514, 0.3694, -0.8811, -0.4353, 0.1848, -0.5468, -0.7514, 0.3694, -0.4298, -0.8833, 0.1873, -0.4298, -0.8833, 0.1873, -0.9028, -0.4118, 0.1244, -0.8811, -0.4353, 0.1848, -0.4298, -0.8833, 0.1873, -0.4169, -0.9089, 0.01118, -0.9028, -0.4118, 0.1244, -0.5468, -0.7514, 0.3694, -0.8976, -0.4126, 0.155, -0.5515, -0.5766, 0.6028, -0.5468, -0.7514, 0.3694, -0.7794, -0.6164, 0.1124, -0.8976, -0.4126, 0.155, -0.8803, -0.4269, 0.2072, -0.7794, -0.6164, 0.1124, -0.5468, -0.7514, 0.3694, -0.8803, -0.4269, 0.2072, -0.8951, -0.404, 0.1888, -0.7794, -0.6164, 0.1124, -0.8508, 0.515, 0.1051, -0.9028, -0.4118, 0.1244, -0.8622, 0.4992, 0.08543, -0.8508, 0.515, 0.1051, -0.8811, -0.4353, 0.1848, -0.9028, -0.4118, 0.1244, -0.8811, -0.4353, 0.1848, -0.8508, 0.515, 0.1051, -0.848, 0.4575, 0.2675, -0.3922, -0.9088, -0.142, -0.9028, -0.4118, 0.1244, -0.4169, -0.9089, 0.01118, -0.3922, -0.9088, -0.142, -0.9195, -0.3881, -0.06267, -0.9028, -0.4118, 0.1244, -0.9195, -0.3881, -0.06267, -0.8622, 0.4992, 0.08543, -0.9028, -0.4118, 0.1244, -0.9195, -0.3881, -0.06267, -0.8726, 0.4873, -0.03382, -0.8622, 0.4992, 0.08543, 0.4678, 0.5091, 0.7225, 0.3114, -0.8203, 0.4798, 0.7179, -0.1647, 0.6764, 0.4678, 0.5091, 0.7225, -0.385, -0.8018, 0.457, 0.3114, -0.8203, 0.4798, 0.4678, 0.5091, 0.7225, -0.7833, -0.2828, 0.5536, -0.385, -0.8018, 0.457, 0.4678, 0.5091, 0.7225, -0.5967, 0.3766, 0.7086, -0.7833, -0.2828, 0.5536, 0.4678, 0.5091, 0.7225, -0.02197, 0.6916, 0.7219, -0.5967, 0.3766, 0.7086])] * 3)])
me_heavygib002_physics = bpy.data.meshes.new('heavygib002_physics')
me_heavygib002_physics.from_pydata([(11.48, -5.681, 2.506), (9.283, -6.006, 2.1), (11.51, -6.068, 1.17), (8.996, -6.326, 0.7272), (13.26, -4.431, 0.824), (6.968, 5.063, 19.83), (7.062, 6.034, 17.69), (4.402, 4.485, 19.39), (9.279, 3.935, 20.27), (8.772, -0.7081, 19.53), (5.948, -1.139, 19.16), (10.58, 1.261, 20.42), (11.12, 1.844, 18.08), (10.42, 5.512, 15.03), (11.64, 2.478, 14.75), (4.345, 1.007, 19.41), (3.519, 1.505, 17.32), (6.197, 6.847, 0.1681), (3.589, 5.606, 0.1683), (3.22, 5.883, 11.55), (6.572, 6.982, 12.43), (6.804, -3.485, -0.03714), (13.11, -0.9652, -0.03714), (8.842, 6.09, 0.168), (11.79, 2.66, 10.8), (10.54, 5.736, 11.13), (3.649, 2.809, 0.1686), (2.764, 2.638, 11.41)], [], [(0, 1, 2), (1, 3, 2), (2, 4, 0), (4, 2, 3), (5, 6, 7), (6, 5, 8), (7, 8, 5), (9, 10, 0), (0, 10, 1), (4, 11, 0), (0, 11, 9), (12, 13, 11), (12, 14, 13), (12, 11, 4), (4, 14, 12), (15, 8, 7), (11, 8, 15), (15, 10, 11), (16, 15, 7), (15, 16, 10), (17, 18, 19), (17, 19, 20), (17, 21, 18), (21, 17, 22), (23, 17, 20), (22, 17, 23), (7, 6, 19), (19, 6, 20), (13, 6, 8), (6, 13, 20), (22, 4, 3), (22, 14, 4), (24, 22, 25), (25, 13, 24), (13, 25, 20), (25, 23, 20), (22, 23, 25), (24, 14, 22), (13, 14, 24), (11, 10, 9), (18, 21, 26), (21, 16, 27), (16, 21, 3), (21, 22, 3), (21, 27, 26), (16, 7, 19), (27, 16, 19), (10, 16, 3), (18, 27, 19), (27, 18, 26), (13, 8, 11), (10, 3, 1)])
me_heavygib002_physics.polygons.foreach_set('use_smooth', [True] * 52)
_uv = me_heavygib002_physics.uv_layers.new(name='UVMap')
_uv.uv.foreach_set('vector', [0.0, 0.0, 0.0, 0.0, 0.0, 0.0, 0.0, 0.0, 0.0, 0.0, 0.0, 0.0, 0.0, 0.0, 0.0, 0.0, 0.0, 0.0, 0.0, 0.0, 0.0, 0.0, 0.0, 0.0, 0.0, 0.0, 0.0, 0.0, 0.0, 0.0, 0.0, 0.0, 0.0, 0.0, 0.0, 0.0, 0.0, 0.0, 0.0, 0.0, 0.0, 0.0, 0.0, 0.0, 0.0, 0.0, 0.0, 0.0, 0.0, 0.0, 0.0, 0.0, 0.0, 0.0, 0.0, 0.0, 0.0, 0.0, 0.0, 0.0, 0.0, 0.0, 0.0, 0.0, 0.0, 0.0, 0.0, 0.0, 0.0, 0.0, 0.0, 0.0, 0.0, 0.0, 0.0, 0.0, 0.0, 0.0, 0.0, 0.0, 0.0, 0.0, 0.0, 0.0, 0.0, 0.0, 0.0, 0.0, 0.0, 0.0, 0.0, 0.0, 0.0, 0.0, 0.0, 0.0, 0.0, 0.0, 0.0, 0.0, 0.0, 0.0, 0.0, 0.0, 0.0, 0.0, 0.0, 0.0, 0.0, 0.0, 0.0, 0.0, 0.0, 0.0, 0.0, 0.0, 0.0, 0.0, 0.0, 0.0, 0.0, 0.0, 0.0, 0.0, 0.0, 0.0, 0.0, 0.0, 0.0, 0.0, 0.0, 0.0, 0.0, 0.0, 0.0, 0.0, 0.0, 0.0, 0.0, 0.0, 0.0, 0.0, 0.0, 0.0, 0.0, 0.0, 0.0, 0.0, 0.0, 0.0, 0.0, 0.0, 0.0, 0.0, 0.0, 0.0, 0.0, 0.0, 0.0, 0.0, 0.0, 0.0, 0.0, 0.0, 0.0, 0.0, 0.0, 0.0, 0.0, 0.0, 0.0, 0.0, 0.0, 0.0, 0.0, 0.0, 0.0, 0.0, 0.0, 0.0, 0.0, 0.0, 0.0, 0.0, 0.0, 0.0, 0.0, 0.0, 0.0, 0.0, 0.0, 0.0, 0.0, 0.0, 0.0, 0.0, 0.0, 0.0, 0.0, 0.0, 0.0, 0.0, 0.0, 0.0, 0.0, 0.0, 0.0, 0.0, 0.0, 0.0, 0.0, 0.0, 0.0, 0.0, 0.0, 0.0, 0.0, 0.0, 0.0, 0.0, 0.0, 0.0, 0.0, 0.0, 0.0, 0.0, 0.0, 0.0, 0.0, 0.0, 0.0, 0.0, 0.0, 0.0, 0.0, 0.0, 0.0, 0.0, 0.0, 0.0, 0.0, 0.0, 0.0, 0.0, 0.0, 0.0, 0.0, 0.0, 0.0, 0.0, 0.0, 0.0, 0.0, 0.0, 0.0, 0.0, 0.0, 0.0, 0.0, 0.0, 0.0, 0.0, 0.0, 0.0, 0.0, 0.0, 0.0, 0.0, 0.0, 0.0, 0.0, 0.0, 0.0, 0.0, 0.0, 0.0, 0.0, 0.0, 0.0, 0.0, 0.0, 0.0, 0.0, 0.0, 0.0, 0.0, 0.0, 0.0, 0.0, 0.0, 0.0, 0.0, 0.0, 0.0, 0.0, 0.0, 0.0, 0.0, 0.0, 0.0, 0.0, 0.0, 0.0, 0.0, 0.0, 0.0, 0.0, 0.0, 0.0, 0.0, 0.0, 0.0])
me_heavygib002_physics.materials.append(mat_phy)
me_heavygib002_physics.use_remesh_fix_poles = True
me_heavygib002_physics.use_remesh_preserve_attributes = False
me_heavygib002_physics.use_mirror_vertex_groups = False
me_heavygib002_physics.update()
me_heavygib002_physics.normals_split_custom_set([tuple(v) for v in zip(*[iter([0.8585, -0.3086, 0.4095, 0.9592, -0.2782, 0.04968, 0.9356, 0.1228, 0.3311, 0.9592, -0.2782, 0.04968, 0.7109, 0.205, -0.6727, 0.9356, 0.1228, 0.3311, 0.9356, 0.1228, 0.3311, 0.2609, -0.05978, 0.9635, 0.8585, -0.3086, 0.4095, 0.2609, -0.05978, 0.9635, 0.9356, 0.1228, 0.3311, 0.7109, 0.205, -0.6727, -0.762, -0.6468, -0.03138, -0.964, -0.262, -0.04452, -0.4778, -0.53, -0.7006, -0.964, -0.262, -0.04452, -0.762, -0.6468, -0.03138, -0.4392, -0.8576, 0.2676, -0.4778, -0.53, -0.7006, -0.4392, -0.8576, 0.2676, -0.762, -0.6468, -0.03138, 0.8666, -0.3533, 0.3523, 0.8934, -0.3059, -0.3289, 0.8585, -0.3086, 0.4095, 0.8585, -0.3086, 0.4095, 0.8934, -0.3059, -0.3289, 0.9592, -0.2782, 0.04968, 0.2609, -0.05978, 0.9635, 0.4416, -0.5292, 0.7245, 0.8585, -0.3086, 0.4095, 0.8585, -0.3086, 0.4095, 0.4416, -0.5292, 0.7245, 0.8666, -0.3533, 0.3523, -0.01454, -0.1862, 0.9824, -0.6943, -0.2007, 0.6912, 0.4416, -0.5292, 0.7245, -0.01454, -0.1862, 0.9824, -0.1098, -0.1034, 0.9886, -0.6943, -0.2007, 0.6912, -0.01454, -0.1862, 0.9824, 0.4416, -0.5292, 0.7245, 0.2609, -0.05978, 0.9635, 0.2609, -0.05978, 0.9635, -0.1098, -0.1034, 0.9886, -0.01454, -0.1862, 0.9824, 0.1225, -0.9269, -0.3548, -0.4392, -0.8576, 0.2676, -0.4778, -0.53, -0.7006, 0.4416, -0.5292, 0.7245, -0.4392, -0.8576, 0.2676, 0.1225, -0.9269, -0.3548, 0.1225, -0.9269, -0.3548, 0.8934, -0.3059, -0.3289, 0.4416, -0.5292, 0.7245, 0.4804, -0.07139, -0.8741, 0.1225, -0.9269, -0.3548, -0.4778, -0.53, -0.7006, 0.1225, -0.9269, -0.3548, 0.4804, -0.07139, -0.8741, 0.8934, -0.3059, -0.3289, -0.6809, 0.7222, -0.1217, -0.3506, 0.4147, -0.8397, -0.6948, -0.08174, -0.7146, -0.6809, 0.7222, -0.1217, -0.6948, -0.08174, -0.7146, -0.996, -0.03672, 0.08089, -0.6809, 0.7222, -0.1217, 0.4576, 0.5368, -0.7088, -0.3506, 0.4147, -0.8397, 0.4576, 0.5368, -0.7088, -0.6809, 0.7222, -0.1217, -0.2628, 0.5466, 0.7951, -0.7689, 0.1666, 0.6173, -0.6809, 0.7222, -0.1217, -0.996, -0.03672, 0.08089, -0.2628, 0.5466, 0.7951, -0.6809, 0.7222, -0.1217, -0.7689, 0.1666, 0.6173, -0.4778, -0.53, -0.7006, -0.964, -0.262, -0.04452, -0.6948, -0.08174, -0.7146, -0.6948, -0.08174, -0.7146, -0.964, -0.262, -0.04452, -0.996, -0.03672, 0.08089, -0.6943, -0.2007, 0.6912, -0.964, -0.262, -0.04452, -0.4392, -0.8576, 0.2676, -0.964, -0.262, -0.04452, -0.6943, -0.2007, 0.6912, -0.996, -0.03672, 0.08089, -0.2628, 0.5466, 0.7951, 0.2609, -0.05978, 0.9635, 0.7109, 0.205, -0.6727, -0.2628, 0.5466, 0.7951, -0.1098, -0.1034, 0.9886, 0.2609, -0.05978, 0.9635, -0.341, -0.02096, 0.9398, -0.2628, 0.5466, 0.7951, -0.6661, 0.05283, 0.744, -0.6661, 0.05283, 0.744, -0.6943, -0.2007, 0.6912, -0.341, -0.02096, 0.9398, -0.6943, -0.2007, 0.6912, -0.6661, 0.05283, 0.744, -0.996, -0.03672, 0.08089, -0.6661, 0.05283, 0.744, -0.7689, 0.1666, 0.6173, -0.996, -0.03672, 0.08089, -0.2628, 0.5466, 0.7951, -0.7689, 0.1666, 0.6173, -0.6661, 0.05283, 0.744, -0.341, -0.02096, 0.9398, -0.1098, -0.1034, 0.9886, -0.2628, 0.5466, 0.7951, -0.6943, -0.2007, 0.6912, -0.1098, -0.1034, 0.9886, -0.341, -0.02096, 0.9398, 0.4416, -0.5292, 0.7245, 0.8934, -0.3059, -0.3289, 0.8666, -0.3533, 0.3523, -0.3506, 0.4147, -0.8397, 0.4576, 0.5368, -0.7088, 0.3263, 0.1545, -0.9326, 0.4576, 0.5368, -0.7088, 0.4804, -0.07139, -0.8741, 0.2802, 0.03192, -0.9594, 0.4804, -0.07139, -0.8741, 0.4576, 0.5368, -0.7088, 0.7109, 0.205, -0.6727, 0.4576, 0.5368, -0.7088, -0.2628, 0.5466, 0.7951, 0.7109, 0.205, -0.6727, 0.4576, 0.5368, -0.7088, 0.2802, 0.03192, -0.9594, 0.3263, 0.1545, -0.9326, 0.4804, -0.07139, -0.8741, -0.4778, -0.53, -0.7006, -0.6948, -0.08174, -0.7146, 0.2802, 0.03192, -0.9594, 0.4804, -0.07139, -0.8741, -0.6948, -0.08174, -0.7146, 0.8934, -0.3059, -0.3289, 0.4804, -0.07139, -0.8741, 0.7109, 0.205, -0.6727, -0.3506, 0.4147, -0.8397, 0.2802, 0.03192, -0.9594, -0.6948, -0.08174, -0.7146, 0.2802, 0.03192, -0.9594, -0.3506, 0.4147, -0.8397, 0.3263, 0.1545, -0.9326, -0.6943, -0.2007, 0.6912, -0.4392, -0.8576, 0.2676, 0.4416, -0.5292, 0.7245, 0.8934, -0.3059, -0.3289, 0.7109, 0.205, -0.6727, 0.9592, -0.2782, 0.04968])] * 3)])

# ---- objects
ob_heavygib002_reference = bpy.data.objects.new('heavygib002_reference', me_heavygib002_reference)
ob_heavygib002_physics = bpy.data.objects.new('heavygib002_physics', me_heavygib002_physics)

# ---- transforms, parenting, visibility, modifiers, constraints
ob_heavygib002_reference.location = (0.0, 0.0, 0.0)
ob_heavygib002_reference.lineart.crease_threshold = 0.0
_vg = ob_heavygib002_reference.vertex_groups.new(name='polymsh')
ob_heavygib002_physics.location = (0.0, 0.0, 0.0)
ob_heavygib002_physics.display_type = 'SOLID'
ob_heavygib002_physics.show_wire = True
ob_heavygib002_physics.lineart.crease_threshold = 0.0
_vg = ob_heavygib002_physics.vertex_groups.new(name='polymsh')

# ---- collection membership
scene.collection.objects.link(ob_heavygib002_reference)
scene.collection.objects.link(ob_heavygib002_physics)

# ---- scene / render settings (as saved in the file)
scene.frame_start = 1; scene.frame_end = 250; scene.frame_set(0)
scene.render.engine = 'BLENDER_EEVEE_NEXT'
scene.cycles.use_denoising = False
scene.cycles.samples = 128
scene.cycles.sampling_pattern = 'TABULATED_SOBOL'
scene.cycles.use_adaptive_sampling = False
scene.cycles.use_light_tree = False
scene.view_settings.view_transform = 'Filmic'
bpy.context.view_layer.update()

# ---- added for rendering (the .blend has no active camera and no usable light): camera, sun + grey world if the file has none
cam_auto = bpy.data.cameras.new('AutoCamera')
cam_auto.lens = 50.0
cam_auto.sensor_width = 36.0
cam_auto.clip_end = 1000.0
ob_auto_camera = bpy.data.objects.new('AutoCamera', cam_auto)
scene.collection.objects.link(ob_auto_camera)
ob_auto_camera.location = (32.5939, -29.1708, 29.8596)
ob_auto_camera.rotation_euler = (1.09748, -7.21219e-08, 0.694738)
scene.camera = ob_auto_camera
light_auto_sun = bpy.data.lights.new('AutoSun', 'SUN')
light_auto_sun.energy = 3.0
light_auto_sun.angle = 0.0523599
ob_auto_sun = bpy.data.objects.new('AutoSun', light_auto_sun)
scene.collection.objects.link(ob_auto_sun)
ob_auto_sun.rotation_euler = (0.872665, 0.174533, 0.523599)
if scene.world is None:
    world_auto = bpy.data.worlds.new('AutoWorld')
    world_auto.color = (0.3, 0.3, 0.3)
    scene.world = world_auto
bpy.context.view_layer.update()
